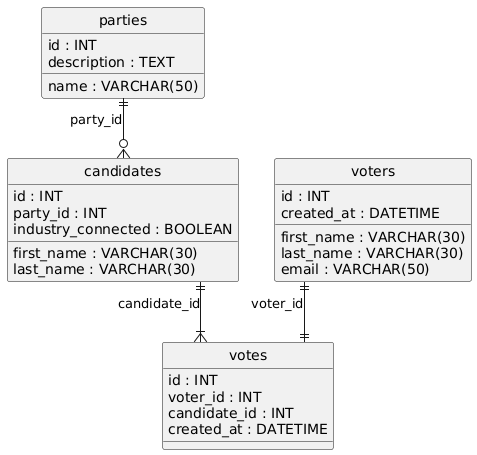

The diagram above was rendered by PlantUML. Its source (embedded in the PNG):
@startuml
hide circle
skinparam linetype ortho

entity "parties" as parties {
  id : INT
  name : VARCHAR(50)
  description : TEXT
}

entity "candidates" as candidates {
  id : INT
  first_name : VARCHAR(30)
  last_name : VARCHAR(30)
  party_id : INT
  industry_connected : BOOLEAN
}

entity "voters" as voters {
  id : INT
  first_name : VARCHAR(30)
  last_name : VARCHAR(30)
  email : VARCHAR(50)
  created_at : DATETIME
}

entity "votes" as votes {
  id : INT
  voter_id : INT
  candidate_id : INT
  created_at : DATETIME
}

parties ||--o{ candidates : "party_id"
voters ||--|| votes : "voter_id"
candidates ||--|{ votes : "candidate_id"
@enduml